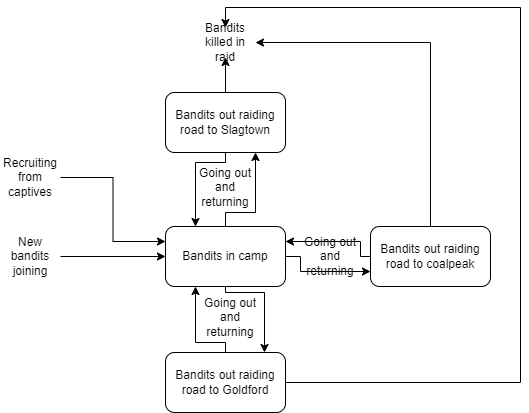

The diagram above was exported from draw.io. Its source (the exported page's mxGraphModel, read from the mxfile embedded in the PNG):
<mxGraphModel dx="1422" dy="865" grid="1" gridSize="10" guides="1" tooltips="1" connect="1" arrows="1" fold="1" page="1" pageScale="1" pageWidth="1169" pageHeight="827" math="0" shadow="0">
  <root>
    <mxCell id="0" />
    <mxCell id="1" parent="0" />
    <mxCell id="DJGORSCnKYUqRFnBcrNo-5" style="edgeStyle=orthogonalEdgeStyle;rounded=0;orthogonalLoop=1;jettySize=auto;html=1;entryX=0.75;entryY=1;entryDx=0;entryDy=0;" edge="1" parent="1" source="DJGORSCnKYUqRFnBcrNo-1" target="DJGORSCnKYUqRFnBcrNo-2">
      <mxGeometry relative="1" as="geometry">
        <Array as="points">
          <mxPoint x="585" y="370" />
          <mxPoint x="615" y="370" />
        </Array>
      </mxGeometry>
    </mxCell>
    <mxCell id="DJGORSCnKYUqRFnBcrNo-8" style="edgeStyle=orthogonalEdgeStyle;rounded=0;orthogonalLoop=1;jettySize=auto;html=1;entryX=0;entryY=0.75;entryDx=0;entryDy=0;" edge="1" parent="1" source="DJGORSCnKYUqRFnBcrNo-1" target="DJGORSCnKYUqRFnBcrNo-7">
      <mxGeometry relative="1" as="geometry">
        <Array as="points">
          <mxPoint x="660" y="414" />
          <mxPoint x="660" y="429" />
        </Array>
      </mxGeometry>
    </mxCell>
    <mxCell id="DJGORSCnKYUqRFnBcrNo-11" style="edgeStyle=orthogonalEdgeStyle;rounded=0;orthogonalLoop=1;jettySize=auto;html=1;entryX=0.825;entryY=0;entryDx=0;entryDy=0;entryPerimeter=0;" edge="1" parent="1" source="DJGORSCnKYUqRFnBcrNo-1" target="DJGORSCnKYUqRFnBcrNo-10">
      <mxGeometry relative="1" as="geometry">
        <Array as="points">
          <mxPoint x="585" y="450" />
          <mxPoint x="624" y="450" />
        </Array>
      </mxGeometry>
    </mxCell>
    <mxCell id="DJGORSCnKYUqRFnBcrNo-1" value="Bandits in camp" style="rounded=1;whiteSpace=wrap;html=1;" vertex="1" parent="1">
      <mxGeometry x="525" y="384" width="120" height="60" as="geometry" />
    </mxCell>
    <mxCell id="DJGORSCnKYUqRFnBcrNo-6" style="edgeStyle=orthogonalEdgeStyle;rounded=0;orthogonalLoop=1;jettySize=auto;html=1;entryX=0.25;entryY=0;entryDx=0;entryDy=0;" edge="1" parent="1" source="DJGORSCnKYUqRFnBcrNo-2" target="DJGORSCnKYUqRFnBcrNo-1">
      <mxGeometry relative="1" as="geometry">
        <Array as="points">
          <mxPoint x="585" y="320" />
          <mxPoint x="555" y="320" />
        </Array>
      </mxGeometry>
    </mxCell>
    <mxCell id="DJGORSCnKYUqRFnBcrNo-17" style="edgeStyle=orthogonalEdgeStyle;rounded=0;orthogonalLoop=1;jettySize=auto;html=1;" edge="1" parent="1" source="DJGORSCnKYUqRFnBcrNo-2" target="DJGORSCnKYUqRFnBcrNo-18">
      <mxGeometry relative="1" as="geometry">
        <mxPoint x="585" y="200" as="targetPoint" />
      </mxGeometry>
    </mxCell>
    <mxCell id="DJGORSCnKYUqRFnBcrNo-2" value="Bandits out raiding road to Slagtown" style="rounded=1;whiteSpace=wrap;html=1;" vertex="1" parent="1">
      <mxGeometry x="525" y="250" width="120" height="60" as="geometry" />
    </mxCell>
    <mxCell id="DJGORSCnKYUqRFnBcrNo-9" style="edgeStyle=orthogonalEdgeStyle;rounded=0;orthogonalLoop=1;jettySize=auto;html=1;entryX=1;entryY=0.25;entryDx=0;entryDy=0;" edge="1" parent="1" source="DJGORSCnKYUqRFnBcrNo-7" target="DJGORSCnKYUqRFnBcrNo-1">
      <mxGeometry relative="1" as="geometry">
        <Array as="points">
          <mxPoint x="720" y="414" />
          <mxPoint x="720" y="399" />
        </Array>
      </mxGeometry>
    </mxCell>
    <mxCell id="DJGORSCnKYUqRFnBcrNo-19" style="edgeStyle=orthogonalEdgeStyle;rounded=0;orthogonalLoop=1;jettySize=auto;html=1;entryX=1;entryY=0.5;entryDx=0;entryDy=0;" edge="1" parent="1" source="DJGORSCnKYUqRFnBcrNo-7" target="DJGORSCnKYUqRFnBcrNo-18">
      <mxGeometry relative="1" as="geometry">
        <Array as="points">
          <mxPoint x="790" y="200" />
        </Array>
      </mxGeometry>
    </mxCell>
    <mxCell id="DJGORSCnKYUqRFnBcrNo-7" value="Bandits out raiding road to coalpeak" style="rounded=1;whiteSpace=wrap;html=1;" vertex="1" parent="1">
      <mxGeometry x="730" y="384" width="120" height="60" as="geometry" />
    </mxCell>
    <mxCell id="DJGORSCnKYUqRFnBcrNo-12" style="edgeStyle=orthogonalEdgeStyle;rounded=0;orthogonalLoop=1;jettySize=auto;html=1;entryX=0.25;entryY=1;entryDx=0;entryDy=0;" edge="1" parent="1" source="DJGORSCnKYUqRFnBcrNo-10" target="DJGORSCnKYUqRFnBcrNo-1">
      <mxGeometry relative="1" as="geometry">
        <Array as="points">
          <mxPoint x="585" y="500" />
          <mxPoint x="555" y="500" />
        </Array>
      </mxGeometry>
    </mxCell>
    <mxCell id="DJGORSCnKYUqRFnBcrNo-20" style="edgeStyle=orthogonalEdgeStyle;rounded=0;orthogonalLoop=1;jettySize=auto;html=1;entryX=0.5;entryY=0;entryDx=0;entryDy=0;" edge="1" parent="1" source="DJGORSCnKYUqRFnBcrNo-10" target="DJGORSCnKYUqRFnBcrNo-18">
      <mxGeometry relative="1" as="geometry">
        <Array as="points">
          <mxPoint x="880" y="540" />
          <mxPoint x="880" y="165" />
          <mxPoint x="585" y="165" />
        </Array>
      </mxGeometry>
    </mxCell>
    <mxCell id="DJGORSCnKYUqRFnBcrNo-10" value="Bandits out raiding road to Goldford" style="rounded=1;whiteSpace=wrap;html=1;" vertex="1" parent="1">
      <mxGeometry x="525" y="510" width="120" height="60" as="geometry" />
    </mxCell>
    <mxCell id="DJGORSCnKYUqRFnBcrNo-14" style="edgeStyle=orthogonalEdgeStyle;rounded=0;orthogonalLoop=1;jettySize=auto;html=1;entryX=0;entryY=0.5;entryDx=0;entryDy=0;" edge="1" parent="1" source="DJGORSCnKYUqRFnBcrNo-13" target="DJGORSCnKYUqRFnBcrNo-1">
      <mxGeometry relative="1" as="geometry" />
    </mxCell>
    <mxCell id="DJGORSCnKYUqRFnBcrNo-13" value="New bandits joining" style="text;html=1;strokeColor=none;fillColor=none;align=center;verticalAlign=middle;whiteSpace=wrap;rounded=0;" vertex="1" parent="1">
      <mxGeometry x="360" y="399" width="60" height="30" as="geometry" />
    </mxCell>
    <mxCell id="DJGORSCnKYUqRFnBcrNo-16" style="edgeStyle=orthogonalEdgeStyle;rounded=0;orthogonalLoop=1;jettySize=auto;html=1;entryX=0;entryY=0.25;entryDx=0;entryDy=0;" edge="1" parent="1" source="DJGORSCnKYUqRFnBcrNo-15" target="DJGORSCnKYUqRFnBcrNo-1">
      <mxGeometry relative="1" as="geometry" />
    </mxCell>
    <mxCell id="DJGORSCnKYUqRFnBcrNo-15" value="Recruiting from captives" style="text;html=1;strokeColor=none;fillColor=none;align=center;verticalAlign=middle;whiteSpace=wrap;rounded=0;" vertex="1" parent="1">
      <mxGeometry x="360" y="320" width="60" height="30" as="geometry" />
    </mxCell>
    <mxCell id="DJGORSCnKYUqRFnBcrNo-18" value="Bandits killed in raid" style="text;html=1;strokeColor=none;fillColor=none;align=center;verticalAlign=middle;whiteSpace=wrap;rounded=0;" vertex="1" parent="1">
      <mxGeometry x="555" y="185" width="60" height="30" as="geometry" />
    </mxCell>
    <mxCell id="DJGORSCnKYUqRFnBcrNo-21" value="Going out and returning" style="text;html=1;strokeColor=none;fillColor=none;align=center;verticalAlign=middle;whiteSpace=wrap;rounded=0;" vertex="1" parent="1">
      <mxGeometry x="560" y="460" width="60" height="30" as="geometry" />
    </mxCell>
    <mxCell id="DJGORSCnKYUqRFnBcrNo-22" value="Going out and returning" style="text;html=1;strokeColor=none;fillColor=none;align=center;verticalAlign=middle;whiteSpace=wrap;rounded=0;" vertex="1" parent="1">
      <mxGeometry x="555" y="330" width="60" height="30" as="geometry" />
    </mxCell>
    <mxCell id="DJGORSCnKYUqRFnBcrNo-23" value="Going out and returning" style="text;html=1;strokeColor=none;fillColor=none;align=center;verticalAlign=middle;whiteSpace=wrap;rounded=0;" vertex="1" parent="1">
      <mxGeometry x="660" y="399" width="60" height="30" as="geometry" />
    </mxCell>
  </root>
</mxGraphModel>